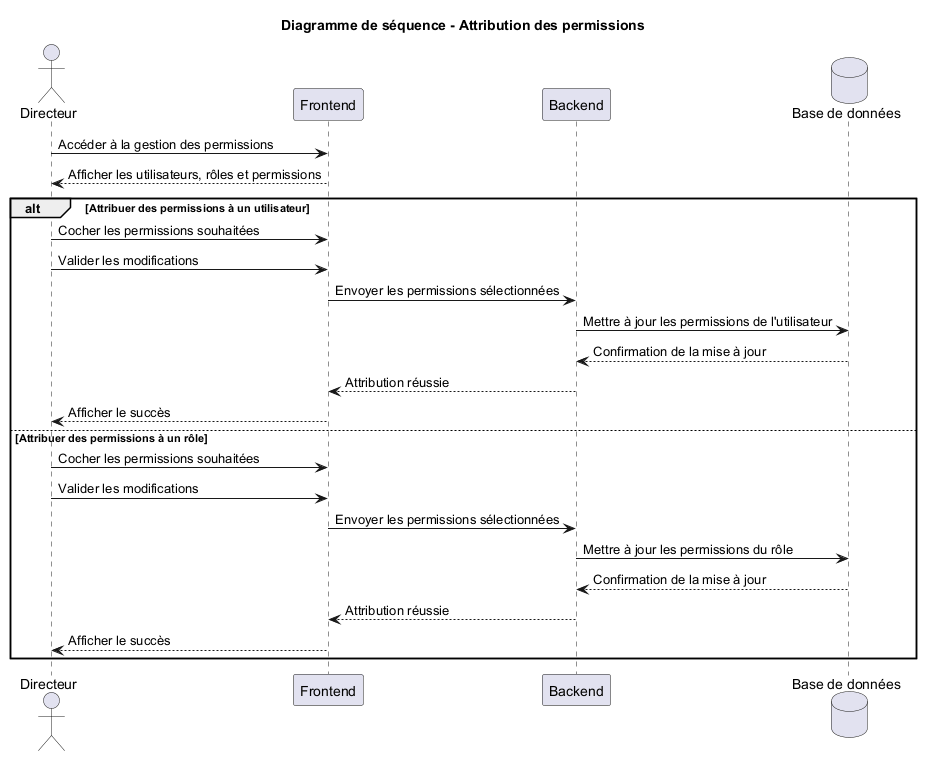

The diagram above was rendered by PlantUML. Its source (embedded in the PNG):
@startuml
title Diagramme de séquence - Attribution des permissions

actor Directeur
participant "Frontend" as Frontend
participant "Backend" as Backend
database "Base de données" as BDD

Directeur -> Frontend : Accéder à la gestion des permissions
Frontend --> Directeur : Afficher les utilisateurs, rôles et permissions

alt Attribuer des permissions à un utilisateur
    Directeur -> Frontend : Cocher les permissions souhaitées
    Directeur -> Frontend : Valider les modifications
    Frontend -> Backend : Envoyer les permissions sélectionnées
    Backend -> BDD : Mettre à jour les permissions de l'utilisateur
    BDD --> Backend : Confirmation de la mise à jour
    Backend --> Frontend : Attribution réussie
    Frontend --> Directeur : Afficher le succès

else Attribuer des permissions à un rôle
    Directeur -> Frontend : Cocher les permissions souhaitées
    Directeur -> Frontend : Valider les modifications
    Frontend -> Backend : Envoyer les permissions sélectionnées
    Backend -> BDD : Mettre à jour les permissions du rôle
    BDD --> Backend : Confirmation de la mise à jour
    Backend --> Frontend : Attribution réussie
    Frontend --> Directeur : Afficher le succès

end

@enduml